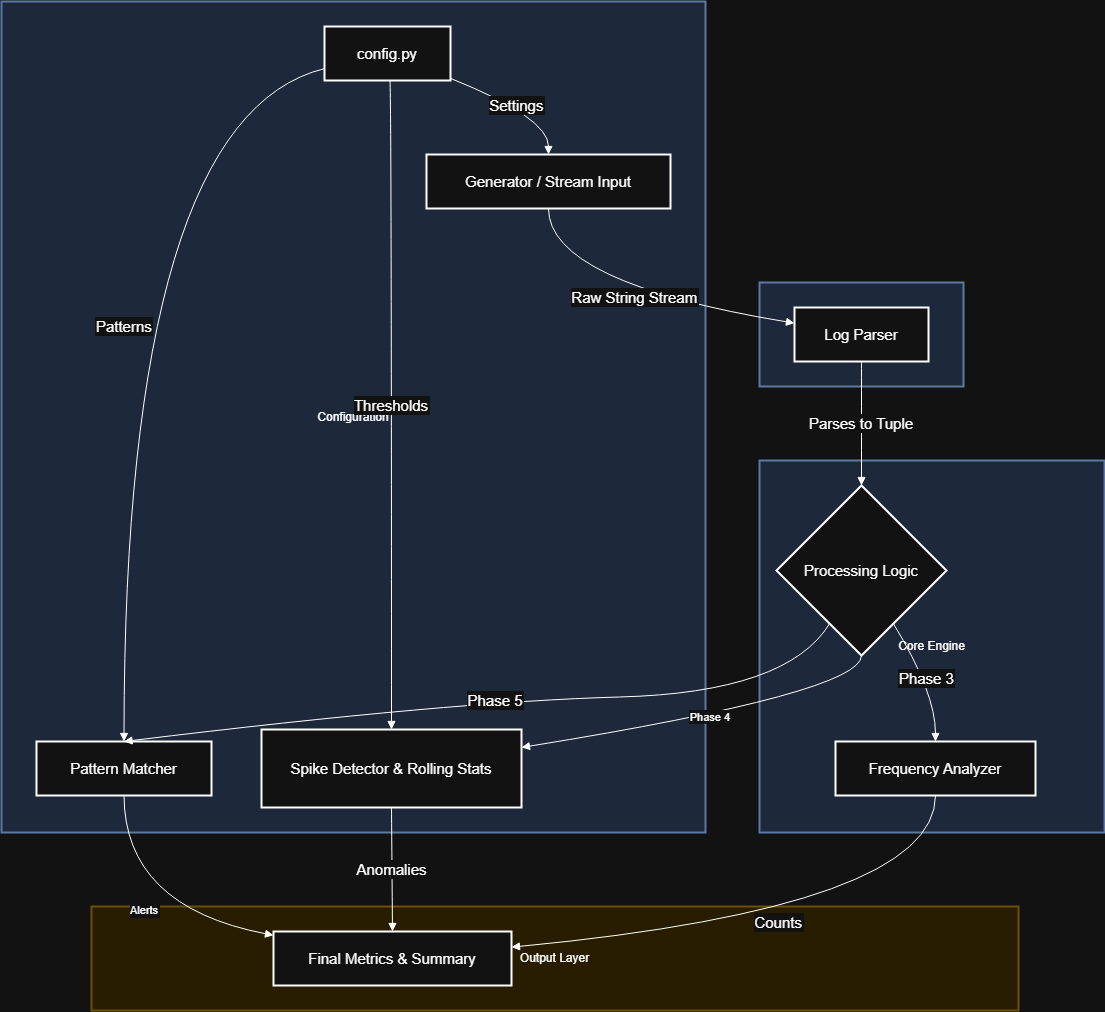

The diagram above was exported from draw.io. Its source (the exported page's mxGraphModel, read from the mxfile embedded in the PNG):
<mxGraphModel dx="1489" dy="869" grid="1" gridSize="10" guides="1" tooltips="1" connect="1" arrows="1" fold="1" page="1" pageScale="1" pageWidth="850" pageHeight="1100" math="0" shadow="0">
  <root>
    <mxCell id="0" />
    <mxCell id="1" parent="0" />
    <mxCell id="zKPAl_-QIM41HIxvGs_p-1" parent="1" style="whiteSpace=wrap;strokeWidth=2;fillColor=#fff2cc;strokeColor=#d6b656;" value="Output Layer" vertex="1">
      <mxGeometry height="104" width="927" x="110" y="925" as="geometry" />
    </mxCell>
    <mxCell id="zKPAl_-QIM41HIxvGs_p-2" parent="1" style="whiteSpace=wrap;strokeWidth=2;fillColor=#dae8fc;strokeColor=#6c8ebf;" value="Core Engine" vertex="1">
      <mxGeometry height="372" width="345" x="778" y="479" as="geometry" />
    </mxCell>
    <mxCell id="zKPAl_-QIM41HIxvGs_p-3" parent="1" style="whiteSpace=wrap;strokeWidth=2;fillColor=#dae8fc;strokeColor=#6c8ebf;" value="Input Source" vertex="1">
      <mxGeometry height="104" width="204" x="778" y="301" as="geometry" />
    </mxCell>
    <mxCell id="zKPAl_-QIM41HIxvGs_p-4" parent="1" style="whiteSpace=wrap;strokeWidth=2;fillColor=#dae8fc;strokeColor=#6c8ebf;" value="Configuration" vertex="1">
      <mxGeometry height="831" width="704" x="20" y="20" as="geometry" />
    </mxCell>
    <mxCell id="zKPAl_-QIM41HIxvGs_p-5" parent="1" style="whiteSpace=wrap;strokeWidth=2;fontSize=15;" value="config.py" vertex="1">
      <mxGeometry height="54" width="126" x="343" y="45" as="geometry" />
    </mxCell>
    <mxCell id="zKPAl_-QIM41HIxvGs_p-6" parent="1" style="whiteSpace=wrap;strokeWidth=2;fontSize=15;" value="Generator / Stream Input" vertex="1">
      <mxGeometry height="54" width="244" x="445" y="173" as="geometry" />
    </mxCell>
    <mxCell id="zKPAl_-QIM41HIxvGs_p-7" parent="1" style="whiteSpace=wrap;strokeWidth=2;fontSize=15;" value="Spike Detector &amp; Rolling Stats" vertex="1">
      <mxGeometry height="78" width="260" x="280" y="748" as="geometry" />
    </mxCell>
    <mxCell id="zKPAl_-QIM41HIxvGs_p-8" parent="1" style="whiteSpace=wrap;strokeWidth=2;fontSize=15;" value="Pattern Matcher" vertex="1">
      <mxGeometry height="54" width="175" x="55" y="760" as="geometry" />
    </mxCell>
    <mxCell id="zKPAl_-QIM41HIxvGs_p-9" parent="1" style="whiteSpace=wrap;strokeWidth=2;fontSize=15;" value="Log Parser" vertex="1">
      <mxGeometry height="54" width="134" x="813" y="326" as="geometry" />
    </mxCell>
    <mxCell id="zKPAl_-QIM41HIxvGs_p-10" parent="1" style="rhombus;strokeWidth=2;whiteSpace=wrap;fontSize=15;" value="Processing Logic" vertex="1">
      <mxGeometry height="170" width="170" x="795" y="504" as="geometry" />
    </mxCell>
    <mxCell id="zKPAl_-QIM41HIxvGs_p-11" parent="1" style="whiteSpace=wrap;strokeWidth=2;fontSize=15;" value="Frequency Analyzer" vertex="1">
      <mxGeometry height="54" width="200" x="854" y="760" as="geometry" />
    </mxCell>
    <mxCell id="zKPAl_-QIM41HIxvGs_p-12" parent="1" style="whiteSpace=wrap;strokeWidth=2;fontSize=15;" value="Final Metrics &amp; Summary" vertex="1">
      <mxGeometry height="54" width="238" x="292" y="950" as="geometry" />
    </mxCell>
    <mxCell id="zKPAl_-QIM41HIxvGs_p-13" edge="1" parent="1" source="zKPAl_-QIM41HIxvGs_p-5" style="curved=1;startArrow=none;endArrow=block;exitX=1.01;exitY=0.97;entryX=0.5;entryY=0;rounded=0;fontSize=15;" target="zKPAl_-QIM41HIxvGs_p-6" value="Settings">
      <mxGeometry relative="1" as="geometry">
        <Array as="points">
          <mxPoint x="567" y="136" />
        </Array>
      </mxGeometry>
    </mxCell>
    <mxCell id="zKPAl_-QIM41HIxvGs_p-14" edge="1" parent="1" source="zKPAl_-QIM41HIxvGs_p-5" style="curved=1;startArrow=none;endArrow=block;exitX=0.52;exitY=1;entryX=0.5;entryY=0;rounded=0;fontSize=15;" target="zKPAl_-QIM41HIxvGs_p-7" value="Thresholds">
      <mxGeometry relative="1" as="geometry">
        <Array as="points">
          <mxPoint x="410" y="136" />
        </Array>
      </mxGeometry>
    </mxCell>
    <mxCell id="zKPAl_-QIM41HIxvGs_p-15" edge="1" parent="1" source="zKPAl_-QIM41HIxvGs_p-5" style="curved=1;startArrow=none;endArrow=block;exitX=0;exitY=0.78;entryX=0.5;entryY=0;rounded=0;fontSize=15;" target="zKPAl_-QIM41HIxvGs_p-8" value="Patterns">
      <mxGeometry relative="1" as="geometry">
        <Array as="points">
          <mxPoint x="143" y="136" />
        </Array>
      </mxGeometry>
    </mxCell>
    <mxCell id="zKPAl_-QIM41HIxvGs_p-16" edge="1" parent="1" source="zKPAl_-QIM41HIxvGs_p-6" style="curved=1;startArrow=none;endArrow=block;exitX=0.5;exitY=1;entryX=0;entryY=0.29;rounded=0;fontSize=15;" target="zKPAl_-QIM41HIxvGs_p-9" value="Raw String Stream">
      <mxGeometry relative="1" as="geometry">
        <Array as="points">
          <mxPoint x="567" y="301" />
        </Array>
      </mxGeometry>
    </mxCell>
    <mxCell id="zKPAl_-QIM41HIxvGs_p-17" edge="1" parent="1" source="zKPAl_-QIM41HIxvGs_p-9" style="curved=1;startArrow=none;endArrow=block;exitX=0.5;exitY=1;entryX=0.5;entryY=0;rounded=0;fontSize=15;" target="zKPAl_-QIM41HIxvGs_p-10" value="Parses to Tuple">
      <mxGeometry relative="1" as="geometry">
        <Array as="points" />
      </mxGeometry>
    </mxCell>
    <mxCell id="zKPAl_-QIM41HIxvGs_p-18" edge="1" parent="1" source="zKPAl_-QIM41HIxvGs_p-10" style="curved=1;startArrow=none;endArrow=block;exitX=0.2;exitY=1;rounded=0;entryX=0.5;entryY=0;entryDx=0;entryDy=0;fontSize=15;" target="zKPAl_-QIM41HIxvGs_p-8" value="Phase 5">
      <mxGeometry relative="1" as="geometry">
        <Array as="points">
          <mxPoint x="806" y="711" />
          <mxPoint x="470" y="720" />
        </Array>
      </mxGeometry>
    </mxCell>
    <mxCell id="zKPAl_-QIM41HIxvGs_p-19" edge="1" parent="1" source="zKPAl_-QIM41HIxvGs_p-10" style="curved=1;startArrow=none;endArrow=block;exitX=0.5;exitY=1;entryX=1;entryY=0.23;rounded=0;" target="zKPAl_-QIM41HIxvGs_p-7" value="Phase 4">
      <mxGeometry relative="1" as="geometry">
        <Array as="points">
          <mxPoint x="880" y="711" />
        </Array>
      </mxGeometry>
    </mxCell>
    <mxCell id="zKPAl_-QIM41HIxvGs_p-20" edge="1" parent="1" source="zKPAl_-QIM41HIxvGs_p-10" style="curved=1;startArrow=none;endArrow=block;exitX=0.8;exitY=1;entryX=0.5;entryY=0;rounded=0;fontSize=15;" target="zKPAl_-QIM41HIxvGs_p-11" value="Phase 3">
      <mxGeometry relative="1" as="geometry">
        <Array as="points">
          <mxPoint x="954" y="711" />
        </Array>
      </mxGeometry>
    </mxCell>
    <mxCell id="zKPAl_-QIM41HIxvGs_p-21" edge="1" parent="1" source="zKPAl_-QIM41HIxvGs_p-8" style="curved=1;startArrow=none;endArrow=block;exitX=0.5;exitY=1;entryX=0;entryY=0.07;rounded=0;" target="zKPAl_-QIM41HIxvGs_p-12" value="Alerts">
      <mxGeometry relative="1" as="geometry">
        <Array as="points">
          <mxPoint x="143" y="925" />
        </Array>
      </mxGeometry>
    </mxCell>
    <mxCell id="zKPAl_-QIM41HIxvGs_p-22" edge="1" parent="1" source="zKPAl_-QIM41HIxvGs_p-7" style="curved=1;startArrow=none;endArrow=block;exitX=0.5;exitY=1;entryX=0.5;entryY=0;rounded=0;fontSize=15;" target="zKPAl_-QIM41HIxvGs_p-12" value="Anomalies">
      <mxGeometry relative="1" as="geometry">
        <Array as="points" />
      </mxGeometry>
    </mxCell>
    <mxCell id="zKPAl_-QIM41HIxvGs_p-23" edge="1" parent="1" source="zKPAl_-QIM41HIxvGs_p-11" style="curved=1;startArrow=none;endArrow=block;exitX=0.5;exitY=1;entryX=1;entryY=0.29;rounded=0;fontSize=15;" target="zKPAl_-QIM41HIxvGs_p-12" value="Counts">
      <mxGeometry relative="1" as="geometry">
        <Array as="points">
          <mxPoint x="954" y="925" />
        </Array>
      </mxGeometry>
    </mxCell>
  </root>
</mxGraphModel>